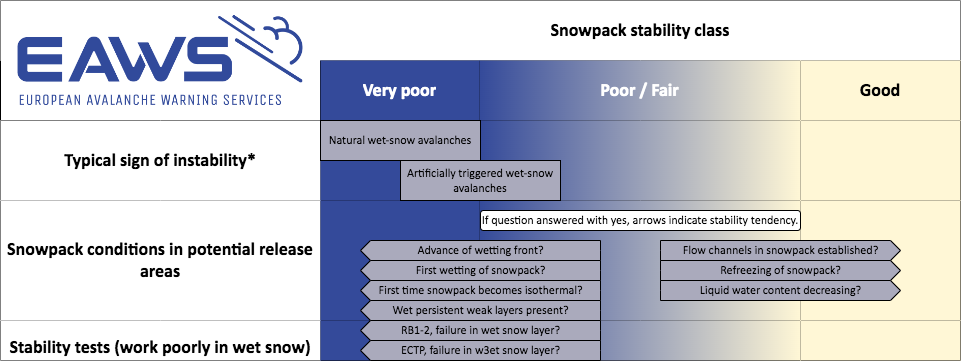

The diagram above was exported from draw.io. Its source (the exported page's mxGraphModel, read from the mxfile embedded in the PNG):
<mxGraphModel dx="786" dy="466" grid="1" gridSize="10" guides="1" tooltips="1" connect="1" arrows="1" fold="1" page="1" pageScale="1" pageWidth="1169" pageHeight="827" math="0" shadow="0">
  <root>
    <mxCell id="Xw2PDbt7Sy-xaX-PFLAF-0" />
    <mxCell id="Xw2PDbt7Sy-xaX-PFLAF-1" parent="Xw2PDbt7Sy-xaX-PFLAF-0" />
    <mxCell id="Xw2PDbt7Sy-xaX-PFLAF-2" value="" style="shape=table;html=1;whiteSpace=wrap;startSize=0;container=1;collapsible=0;childLayout=tableLayout;verticalAlign=top;" parent="Xw2PDbt7Sy-xaX-PFLAF-1" vertex="1">
      <mxGeometry x="40" y="40" width="960" height="360" as="geometry" />
    </mxCell>
    <mxCell id="KO64ZkcqxxCawiqjM1Kn-1" style="shape=tableRow;horizontal=0;startSize=0;swimlaneHead=0;swimlaneBody=0;top=0;left=0;bottom=0;right=0;collapsible=0;dropTarget=0;fillColor=#FFFFFF;points=[[0,0.5],[1,0.5]];portConstraint=eastwest;fontColor=#FFFFFF;" parent="Xw2PDbt7Sy-xaX-PFLAF-2" vertex="1">
      <mxGeometry width="960" height="60" as="geometry" />
    </mxCell>
    <mxCell id="KO64ZkcqxxCawiqjM1Kn-2" value="" style="shape=partialRectangle;html=1;whiteSpace=wrap;connectable=0;fillColor=none;top=0;left=0;bottom=0;right=0;overflow=hidden;strokeColor=default;strokeWidth=0;opacity=0;rowspan=2;colspan=2;fontFamily=Calibri;" parent="KO64ZkcqxxCawiqjM1Kn-1" vertex="1">
      <mxGeometry width="320" height="120" as="geometry">
        <mxRectangle width="160" height="60" as="alternateBounds" />
      </mxGeometry>
    </mxCell>
    <mxCell id="KO64ZkcqxxCawiqjM1Kn-4" value="&lt;h2&gt;&lt;font color=&quot;#000000&quot;&gt;Snowpack stability class&lt;/font&gt;&lt;/h2&gt;" style="shape=partialRectangle;html=1;whiteSpace=wrap;connectable=0;fillColor=none;top=0;left=0;bottom=0;right=0;overflow=hidden;fontColor=#FFFFFF;rowspan=1;colspan=4;fontFamily=Calibri;" parent="KO64ZkcqxxCawiqjM1Kn-1" vertex="1">
      <mxGeometry x="320" width="640" height="60" as="geometry">
        <mxRectangle width="159" height="60" as="alternateBounds" />
      </mxGeometry>
    </mxCell>
    <mxCell id="Xw2PDbt7Sy-xaX-PFLAF-3" value="" style="shape=tableRow;horizontal=0;startSize=0;swimlaneHead=0;swimlaneBody=0;top=0;left=0;bottom=0;right=0;collapsible=0;dropTarget=0;fillColor=none;points=[[0,0.5],[1,0.5]];portConstraint=eastwest;fontColor=#FFFFFF;" parent="Xw2PDbt7Sy-xaX-PFLAF-2" vertex="1">
      <mxGeometry y="60" width="960" height="60" as="geometry" />
    </mxCell>
    <mxCell id="Xw2PDbt7Sy-xaX-PFLAF-6" value="&lt;h2&gt;Very poor&lt;/h2&gt;" style="shape=partialRectangle;html=1;whiteSpace=wrap;connectable=0;fillColor=#344A9A;top=0;left=0;bottom=0;right=0;overflow=hidden;fontColor=#FFFFFF;fontFamily=Calibri;" parent="Xw2PDbt7Sy-xaX-PFLAF-3" vertex="1">
      <mxGeometry x="320" width="159" height="60" as="geometry">
        <mxRectangle width="159" height="60" as="alternateBounds" />
      </mxGeometry>
    </mxCell>
    <mxCell id="Xw2PDbt7Sy-xaX-PFLAF-7" value="&lt;h2&gt;Poor / Fair&lt;/h2&gt;" style="shape=partialRectangle;html=1;whiteSpace=wrap;connectable=0;fillColor=#344A9A;top=0;left=0;bottom=0;right=0;overflow=hidden;fontColor=#FFFFFF;rowspan=1;colspan=2;gradientColor=#FFF7D6;gradientDirection=east;fontFamily=Calibri;" parent="Xw2PDbt7Sy-xaX-PFLAF-3" vertex="1">
      <mxGeometry x="479" width="321" height="60" as="geometry">
        <mxRectangle width="161" height="60" as="alternateBounds" />
      </mxGeometry>
    </mxCell>
    <mxCell id="Xw2PDbt7Sy-xaX-PFLAF-9" value="&lt;h2&gt;&lt;font color=&quot;#000000&quot;&gt;Good&lt;/font&gt;&lt;/h2&gt;" style="shape=partialRectangle;html=1;whiteSpace=wrap;connectable=0;fillColor=#FFF7D6;top=0;left=0;bottom=0;right=0;overflow=hidden;fontColor=#FFFFFF;fontFamily=Calibri;" parent="Xw2PDbt7Sy-xaX-PFLAF-3" vertex="1">
      <mxGeometry x="800" width="160" height="60" as="geometry">
        <mxRectangle width="160" height="60" as="alternateBounds" />
      </mxGeometry>
    </mxCell>
    <mxCell id="Xw2PDbt7Sy-xaX-PFLAF-10" value="" style="shape=tableRow;horizontal=0;startSize=0;swimlaneHead=0;swimlaneBody=0;top=0;left=0;bottom=0;right=0;collapsible=0;dropTarget=0;fillColor=none;points=[[0,0.5],[1,0.5]];portConstraint=eastwest;" parent="Xw2PDbt7Sy-xaX-PFLAF-2" vertex="1">
      <mxGeometry y="120" width="960" height="80" as="geometry" />
    </mxCell>
    <mxCell id="Xw2PDbt7Sy-xaX-PFLAF-11" value="&lt;h2&gt;&lt;font face=&quot;Calibri&quot;&gt;Typical sign of instability*&lt;/font&gt;&lt;/h2&gt;" style="shape=partialRectangle;html=1;whiteSpace=wrap;connectable=0;fillColor=default;top=0;left=0;bottom=0;right=0;overflow=hidden;rowspan=1;colspan=2;fontFamily=Calibri;" parent="Xw2PDbt7Sy-xaX-PFLAF-10" vertex="1">
      <mxGeometry width="320" height="80" as="geometry">
        <mxRectangle width="160" height="80" as="alternateBounds" />
      </mxGeometry>
    </mxCell>
    <mxCell id="Xw2PDbt7Sy-xaX-PFLAF-13" value="" style="shape=partialRectangle;html=1;whiteSpace=wrap;connectable=0;fillColor=#344A9A;top=0;left=0;bottom=0;right=0;overflow=hidden;" parent="Xw2PDbt7Sy-xaX-PFLAF-10" vertex="1">
      <mxGeometry x="320" width="159" height="80" as="geometry">
        <mxRectangle width="159" height="80" as="alternateBounds" />
      </mxGeometry>
    </mxCell>
    <mxCell id="Xw2PDbt7Sy-xaX-PFLAF-14" style="shape=partialRectangle;html=1;whiteSpace=wrap;connectable=0;fillColor=#344A9A;top=0;left=0;bottom=0;right=0;overflow=hidden;gradientColor=#FFF7D6;gradientDirection=east;rowspan=1;colspan=2;" parent="Xw2PDbt7Sy-xaX-PFLAF-10" vertex="1">
      <mxGeometry x="479" width="321" height="80" as="geometry">
        <mxRectangle width="161" height="80" as="alternateBounds" />
      </mxGeometry>
    </mxCell>
    <mxCell id="Xw2PDbt7Sy-xaX-PFLAF-16" style="shape=partialRectangle;html=1;whiteSpace=wrap;connectable=0;fillColor=#FFF7D6;top=0;left=0;bottom=0;right=0;overflow=hidden;" parent="Xw2PDbt7Sy-xaX-PFLAF-10" vertex="1">
      <mxGeometry x="800" width="160" height="80" as="geometry">
        <mxRectangle width="160" height="80" as="alternateBounds" />
      </mxGeometry>
    </mxCell>
    <mxCell id="Xw2PDbt7Sy-xaX-PFLAF-17" value="" style="shape=tableRow;horizontal=0;startSize=0;swimlaneHead=0;swimlaneBody=0;top=0;left=0;bottom=0;right=0;collapsible=0;dropTarget=0;fillColor=none;points=[[0,0.5],[1,0.5]];portConstraint=eastwest;" parent="Xw2PDbt7Sy-xaX-PFLAF-2" vertex="1">
      <mxGeometry y="200" width="960" height="120" as="geometry" />
    </mxCell>
    <mxCell id="Xw2PDbt7Sy-xaX-PFLAF-18" value="&lt;h2&gt;Snowpack conditions in potential release areas&lt;/h2&gt;" style="shape=partialRectangle;html=1;whiteSpace=wrap;connectable=0;fillColor=default;top=0;left=0;bottom=0;right=0;overflow=hidden;rowspan=1;colspan=2;fontFamily=Calibri;" parent="Xw2PDbt7Sy-xaX-PFLAF-17" vertex="1">
      <mxGeometry width="320" height="120" as="geometry">
        <mxRectangle width="160" height="120" as="alternateBounds" />
      </mxGeometry>
    </mxCell>
    <mxCell id="Xw2PDbt7Sy-xaX-PFLAF-20" value="" style="shape=partialRectangle;html=1;whiteSpace=wrap;connectable=0;fillColor=#344A9A;top=0;left=0;bottom=0;right=0;overflow=hidden;pointerEvents=1;" parent="Xw2PDbt7Sy-xaX-PFLAF-17" vertex="1">
      <mxGeometry x="320" width="159" height="120" as="geometry">
        <mxRectangle width="159" height="120" as="alternateBounds" />
      </mxGeometry>
    </mxCell>
    <mxCell id="Xw2PDbt7Sy-xaX-PFLAF-21" style="shape=partialRectangle;html=1;whiteSpace=wrap;connectable=0;fillColor=#344A9A;top=0;left=0;bottom=0;right=0;overflow=hidden;pointerEvents=1;rowspan=1;colspan=2;gradientColor=#FFF7D6;gradientDirection=east;" parent="Xw2PDbt7Sy-xaX-PFLAF-17" vertex="1">
      <mxGeometry x="479" width="321" height="120" as="geometry">
        <mxRectangle width="161" height="120" as="alternateBounds" />
      </mxGeometry>
    </mxCell>
    <mxCell id="Xw2PDbt7Sy-xaX-PFLAF-23" style="shape=partialRectangle;html=1;whiteSpace=wrap;connectable=0;fillColor=#FFF7D6;top=0;left=0;bottom=0;right=0;overflow=hidden;pointerEvents=1;" parent="Xw2PDbt7Sy-xaX-PFLAF-17" vertex="1">
      <mxGeometry x="800" width="160" height="120" as="geometry">
        <mxRectangle width="160" height="120" as="alternateBounds" />
      </mxGeometry>
    </mxCell>
    <mxCell id="sSbbBJBJz2HJWCijHztl-14" style="shape=tableRow;horizontal=0;startSize=0;swimlaneHead=0;swimlaneBody=0;top=0;left=0;bottom=0;right=0;collapsible=0;dropTarget=0;fillColor=none;points=[[0,0.5],[1,0.5]];portConstraint=eastwest;" parent="Xw2PDbt7Sy-xaX-PFLAF-2" vertex="1">
      <mxGeometry y="320" width="960" height="40" as="geometry" />
    </mxCell>
    <mxCell id="sSbbBJBJz2HJWCijHztl-15" value="&lt;h2&gt;&lt;span style=&quot;font-family: &amp;#34;calibri&amp;#34;&quot;&gt;Stability tests (work poorly in wet snow)&lt;/span&gt;&lt;/h2&gt;&lt;br&gt;" style="shape=partialRectangle;html=1;whiteSpace=wrap;connectable=0;fillColor=default;top=0;left=0;bottom=0;right=0;overflow=hidden;fontFamily=Calibri;rowspan=1;colspan=2;" parent="sSbbBJBJz2HJWCijHztl-14" vertex="1">
      <mxGeometry width="320" height="40" as="geometry">
        <mxRectangle width="160" height="40" as="alternateBounds" />
      </mxGeometry>
    </mxCell>
    <mxCell id="sSbbBJBJz2HJWCijHztl-17" style="shape=partialRectangle;html=1;whiteSpace=wrap;connectable=0;fillColor=#344A9A;top=0;left=0;bottom=0;right=0;overflow=hidden;pointerEvents=1;" parent="sSbbBJBJz2HJWCijHztl-14" vertex="1">
      <mxGeometry x="320" width="159" height="40" as="geometry">
        <mxRectangle width="159" height="40" as="alternateBounds" />
      </mxGeometry>
    </mxCell>
    <mxCell id="sSbbBJBJz2HJWCijHztl-18" style="shape=partialRectangle;html=1;whiteSpace=wrap;connectable=0;fillColor=#344A9A;top=0;left=0;bottom=0;right=0;overflow=hidden;pointerEvents=1;gradientColor=#FFF7D6;gradientDirection=east;rowspan=1;colspan=2;" parent="sSbbBJBJz2HJWCijHztl-14" vertex="1">
      <mxGeometry x="479" width="321" height="40" as="geometry">
        <mxRectangle width="161" height="40" as="alternateBounds" />
      </mxGeometry>
    </mxCell>
    <mxCell id="sSbbBJBJz2HJWCijHztl-20" style="shape=partialRectangle;html=1;whiteSpace=wrap;connectable=0;fillColor=#FFF7D6;top=0;left=0;bottom=0;right=0;overflow=hidden;pointerEvents=1;" parent="sSbbBJBJz2HJWCijHztl-14" vertex="1">
      <mxGeometry x="800" width="160" height="40" as="geometry">
        <mxRectangle width="160" height="40" as="alternateBounds" />
      </mxGeometry>
    </mxCell>
    <mxCell id="Xw2PDbt7Sy-xaX-PFLAF-38" value="Flow channels in snowpack established?" style="html=1;shadow=0;dashed=0;align=center;verticalAlign=middle;shape=mxgraph.arrows2.arrow;dy=0;dx=10;notch=0;strokeWidth=1;fillColor=#AAAABC;direction=east;fontFamily=Calibri;" parent="Xw2PDbt7Sy-xaX-PFLAF-1" vertex="1">
      <mxGeometry x="700" y="280" width="240" height="20" as="geometry" />
    </mxCell>
    <mxCell id="Xw2PDbt7Sy-xaX-PFLAF-41" value="Advance of wetting front?" style="html=1;shadow=0;dashed=0;align=center;verticalAlign=middle;shape=mxgraph.arrows2.arrow;dy=0;dx=10;notch=0;strokeWidth=1;fillColor=#AAAABC;direction=west;fontFamily=Calibri;" parent="Xw2PDbt7Sy-xaX-PFLAF-1" vertex="1">
      <mxGeometry x="400" y="280" width="240" height="20" as="geometry" />
    </mxCell>
    <mxCell id="Xw2PDbt7Sy-xaX-PFLAF-43" value="Natural wet-snow avalanches" style="rounded=0;whiteSpace=wrap;html=1;strokeColor=default;strokeWidth=1;fillColor=#AAAABC;fontFamily=Calibri;" parent="Xw2PDbt7Sy-xaX-PFLAF-1" vertex="1">
      <mxGeometry x="360" y="160" width="160" height="40" as="geometry" />
    </mxCell>
    <mxCell id="KO64ZkcqxxCawiqjM1Kn-0" value="" style="shape=image;imageAspect=0;aspect=fixed;verticalLabelPosition=bottom;verticalAlign=top;fontColor=#000000;strokeColor=#808BE3;strokeWidth=1;fillColor=#344A9A;gradientColor=#FFF7D6;gradientDirection=east;image=data:image/png,(base64 omitted: 38424 chars);" parent="Xw2PDbt7Sy-xaX-PFLAF-1" vertex="1">
      <mxGeometry x="50" y="40" width="300" height="120" as="geometry" />
    </mxCell>
    <mxCell id="sSbbBJBJz2HJWCijHztl-0" value="First wetting of snowpack?" style="html=1;shadow=0;dashed=0;align=center;verticalAlign=middle;shape=mxgraph.arrows2.arrow;dy=0;dx=10;notch=0;strokeWidth=1;fillColor=#AAAABC;direction=west;fontFamily=Calibri;" parent="Xw2PDbt7Sy-xaX-PFLAF-1" vertex="1">
      <mxGeometry x="400" y="300" width="240" height="20" as="geometry" />
    </mxCell>
    <mxCell id="sSbbBJBJz2HJWCijHztl-1" value="First time snowpack becomes isothermal?" style="html=1;shadow=0;dashed=0;align=center;verticalAlign=middle;shape=mxgraph.arrows2.arrow;dy=0;dx=10;notch=0;strokeWidth=1;fillColor=#AAAABC;direction=west;fontFamily=Calibri;" parent="Xw2PDbt7Sy-xaX-PFLAF-1" vertex="1">
      <mxGeometry x="400" y="320" width="240" height="20" as="geometry" />
    </mxCell>
    <mxCell id="sSbbBJBJz2HJWCijHztl-2" value="Wet persistent weak layers present?" style="html=1;shadow=0;dashed=0;align=center;verticalAlign=middle;shape=mxgraph.arrows2.arrow;dy=0;dx=10;notch=0;strokeWidth=1;fillColor=#AAAABC;direction=west;fontFamily=Calibri;" parent="Xw2PDbt7Sy-xaX-PFLAF-1" vertex="1">
      <mxGeometry x="400" y="340" width="240" height="20" as="geometry" />
    </mxCell>
    <mxCell id="sSbbBJBJz2HJWCijHztl-3" value="Refreezing of snowpack?" style="html=1;shadow=0;dashed=0;align=center;verticalAlign=middle;shape=mxgraph.arrows2.arrow;dy=0;dx=10;notch=0;strokeWidth=1;fillColor=#AAAABC;direction=east;fontFamily=Calibri;" parent="Xw2PDbt7Sy-xaX-PFLAF-1" vertex="1">
      <mxGeometry x="700" y="300" width="240" height="20" as="geometry" />
    </mxCell>
    <mxCell id="sSbbBJBJz2HJWCijHztl-4" value="Liquid water content decreasing?" style="html=1;shadow=0;dashed=0;align=center;verticalAlign=middle;shape=mxgraph.arrows2.arrow;dy=0;dx=10;notch=0;strokeWidth=1;fillColor=#AAAABC;direction=east;fontFamily=Calibri;" parent="Xw2PDbt7Sy-xaX-PFLAF-1" vertex="1">
      <mxGeometry x="700" y="320" width="240" height="20" as="geometry" />
    </mxCell>
    <mxCell id="sSbbBJBJz2HJWCijHztl-5" value="RB1-2, failure in wet snow layer?" style="html=1;shadow=0;dashed=0;align=center;verticalAlign=middle;shape=mxgraph.arrows2.arrow;dy=0;dx=10;notch=0;strokeWidth=1;fillColor=#AAAABC;direction=west;fontFamily=Calibri;" parent="Xw2PDbt7Sy-xaX-PFLAF-1" vertex="1">
      <mxGeometry x="400" y="360" width="240" height="20" as="geometry" />
    </mxCell>
    <mxCell id="sSbbBJBJz2HJWCijHztl-6" value="ECTP, failure in w3et snow layer?" style="html=1;shadow=0;dashed=0;align=center;verticalAlign=middle;shape=mxgraph.arrows2.arrow;dy=0;dx=10;notch=0;strokeWidth=1;fillColor=#AAAABC;direction=west;fontFamily=Calibri;" parent="Xw2PDbt7Sy-xaX-PFLAF-1" vertex="1">
      <mxGeometry x="400" y="380" width="240" height="20" as="geometry" />
    </mxCell>
    <mxCell id="ldUw-TTQiHNMBuw3hX5C-0" value="Artificially triggered wet-snow avalanches" style="rounded=0;whiteSpace=wrap;html=1;strokeColor=default;strokeWidth=1;fillColor=#AAAABC;fontFamily=Calibri;" parent="Xw2PDbt7Sy-xaX-PFLAF-1" vertex="1">
      <mxGeometry x="440" y="200" width="160" height="40" as="geometry" />
    </mxCell>
    <mxCell id="snadkg8TFr9igp4EbPUz-0" value="If question answered with yes, arrows indicate stability tendency." style="rounded=1;whiteSpace=wrap;html=1;fontFamily=Calibri;fontColor=#000000;strokeColor=#000000;strokeWidth=1;fillColor=#FFFFFF;gradientColor=none;gradientDirection=east;" parent="Xw2PDbt7Sy-xaX-PFLAF-1" vertex="1">
      <mxGeometry x="520" y="250" width="320" height="20" as="geometry" />
    </mxCell>
  </root>
</mxGraphModel>